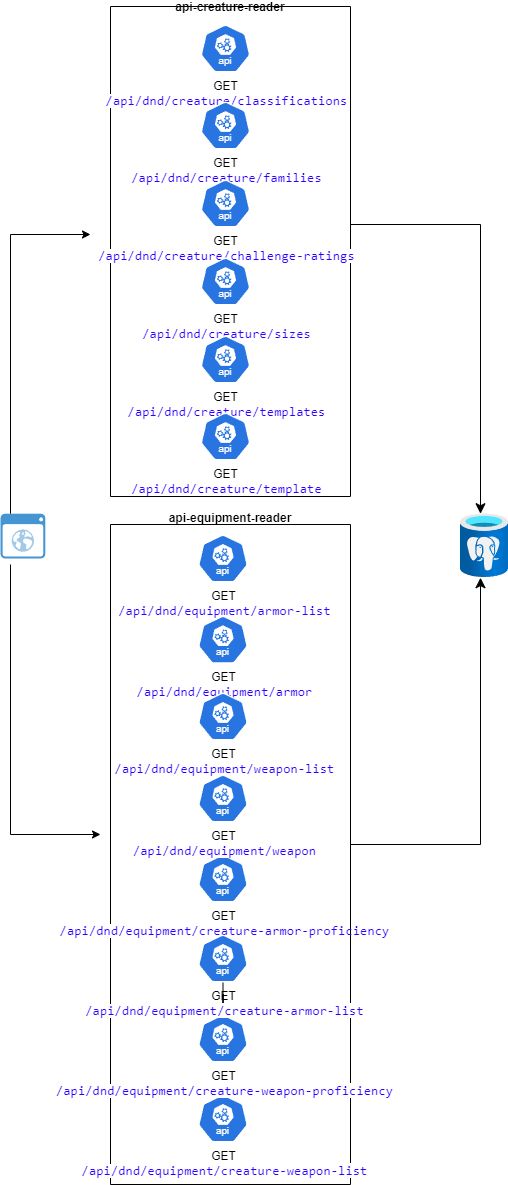

The diagram above was exported from draw.io. Its source (the exported page's mxGraphModel, read from the mxfile embedded in the PNG):
<mxGraphModel dx="1434" dy="746" grid="1" gridSize="10" guides="1" tooltips="1" connect="1" arrows="1" fold="1" page="1" pageScale="1" pageWidth="850" pageHeight="1100" math="0" shadow="0">
  <root>
    <mxCell id="0" />
    <mxCell id="1" parent="0" />
    <mxCell id="SpFf6lQBrEty10XkiJEU-1" value="" style="shadow=0;dashed=0;html=1;strokeColor=none;fillColor=#4495D1;labelPosition=center;verticalLabelPosition=bottom;verticalAlign=top;align=center;outlineConnect=0;shape=mxgraph.veeam.2d.web_ui;" parent="1" vertex="1">
      <mxGeometry x="20" y="519.2" width="44.8" height="44.8" as="geometry" />
    </mxCell>
    <mxCell id="SpFf6lQBrEty10XkiJEU-36" value="" style="image;aspect=fixed;html=1;points=[];align=center;fontSize=12;image=img/lib/azure2/databases/Azure_Database_PostgreSQL_Server.svg;" parent="1" vertex="1">
      <mxGeometry x="480" y="519.2" width="48" height="64" as="geometry" />
    </mxCell>
    <mxCell id="SpFf6lQBrEty10XkiJEU-40" value="" style="edgeStyle=segmentEdgeStyle;endArrow=classic;html=1;curved=0;rounded=0;endSize=8;startSize=8;" parent="1" target="SpFf6lQBrEty10XkiJEU-36" edge="1" source="kzZH_sIRbdOEqnKghPTo-6">
      <mxGeometry width="50" height="50" relative="1" as="geometry">
        <mxPoint x="380" y="200" as="sourcePoint" />
        <mxPoint x="497" y="758" as="targetPoint" />
        <Array as="points">
          <mxPoint x="500" y="230" />
        </Array>
      </mxGeometry>
    </mxCell>
    <mxCell id="SpFf6lQBrEty10XkiJEU-46" value="" style="edgeStyle=segmentEdgeStyle;endArrow=classic;html=1;curved=0;rounded=0;endSize=8;startSize=8;exitX=1;exitY=0.53;exitDx=0;exitDy=0;exitPerimeter=0;" parent="1" target="SpFf6lQBrEty10XkiJEU-36" edge="1" source="kzZH_sIRbdOEqnKghPTo-22">
      <mxGeometry width="50" height="50" relative="1" as="geometry">
        <mxPoint x="360" y="750" as="sourcePoint" />
        <mxPoint x="480" y="710" as="targetPoint" />
        <Array as="points">
          <mxPoint x="370" y="850" />
          <mxPoint x="500" y="850" />
        </Array>
      </mxGeometry>
    </mxCell>
    <mxCell id="kzZH_sIRbdOEqnKghPTo-5" value="" style="endArrow=classic;html=1;rounded=0;" edge="1" parent="1">
      <mxGeometry width="50" height="50" relative="1" as="geometry">
        <mxPoint x="30" y="519.2" as="sourcePoint" />
        <mxPoint x="110" y="240" as="targetPoint" />
        <Array as="points">
          <mxPoint x="30" y="240" />
        </Array>
      </mxGeometry>
    </mxCell>
    <mxCell id="kzZH_sIRbdOEqnKghPTo-6" value="api-creature-reader" style="swimlane;startSize=0;" vertex="1" parent="1">
      <mxGeometry x="130" y="12" width="240" height="490" as="geometry" />
    </mxCell>
    <mxCell id="kzZH_sIRbdOEqnKghPTo-7" value="GET&lt;br&gt;&lt;div&gt;&lt;span style=&quot;background-color:#ffffff;padding:0px 0px 0px 2px;&quot;&gt;&lt;span style=&quot;color: rgb(42, 0, 255); font-family: Consolas; font-size: 10pt; white-space-collapse: preserve;&quot;&gt;/api/dnd/creature&lt;/span&gt;&lt;span style=&quot;font-family: Consolas; font-size: 10pt; white-space-collapse: preserve;&quot;&gt;&lt;span style=&quot;color:#2a00ff;&quot;&gt;/classifications&lt;/span&gt;&lt;/span&gt;&lt;/span&gt;&lt;br&gt;&lt;/div&gt;" style="aspect=fixed;sketch=0;html=1;dashed=0;whitespace=wrap;verticalLabelPosition=bottom;verticalAlign=top;fillColor=#2875E2;strokeColor=#ffffff;points=[[0.005,0.63,0],[0.1,0.2,0],[0.9,0.2,0],[0.5,0,0],[0.995,0.63,0],[0.72,0.99,0],[0.5,1,0],[0.28,0.99,0]];shape=mxgraph.kubernetes.icon2;kubernetesLabel=1;prIcon=api" vertex="1" parent="kzZH_sIRbdOEqnKghPTo-6">
      <mxGeometry x="90" y="18" width="50" height="48" as="geometry" />
    </mxCell>
    <mxCell id="kzZH_sIRbdOEqnKghPTo-8" value="GET&lt;br&gt;&lt;div&gt;&lt;span style=&quot;background-color:#ffffff;padding:0px 0px 0px 2px;&quot;&gt;&lt;span style=&quot;color: rgb(42, 0, 255); font-family: Consolas; font-size: 10pt; white-space-collapse: preserve;&quot;&gt;/api/dnd/creature&lt;/span&gt;&lt;span style=&quot;font-family: Consolas; font-size: 10pt; white-space-collapse: preserve;&quot;&gt;&lt;span style=&quot;color:#2a00ff;&quot;&gt;/families&lt;/span&gt;&lt;/span&gt;&lt;/span&gt;&lt;br&gt;&lt;/div&gt;" style="aspect=fixed;sketch=0;html=1;dashed=0;whitespace=wrap;verticalLabelPosition=bottom;verticalAlign=top;fillColor=#2875E2;strokeColor=#ffffff;points=[[0.005,0.63,0],[0.1,0.2,0],[0.9,0.2,0],[0.5,0,0],[0.995,0.63,0],[0.72,0.99,0],[0.5,1,0],[0.28,0.99,0]];shape=mxgraph.kubernetes.icon2;kubernetesLabel=1;prIcon=api" vertex="1" parent="kzZH_sIRbdOEqnKghPTo-6">
      <mxGeometry x="90" y="95" width="50" height="48" as="geometry" />
    </mxCell>
    <mxCell id="kzZH_sIRbdOEqnKghPTo-9" value="GET&lt;br&gt;&lt;div&gt;&lt;span style=&quot;background-color:#ffffff;padding:0px 0px 0px 2px;&quot;&gt;&lt;span style=&quot;color: rgb(42, 0, 255); font-family: Consolas; font-size: 10pt; white-space-collapse: preserve;&quot;&gt;/api/dnd/creature&lt;/span&gt;&lt;span style=&quot;font-family: Consolas; font-size: 10pt; white-space-collapse: preserve;&quot;&gt;&lt;span style=&quot;color:#2a00ff;&quot;&gt;/challenge-ratings&lt;/span&gt;&lt;/span&gt;&lt;/span&gt;&lt;br&gt;&lt;/div&gt;" style="aspect=fixed;sketch=0;html=1;dashed=0;whitespace=wrap;verticalLabelPosition=bottom;verticalAlign=top;fillColor=#2875E2;strokeColor=#ffffff;points=[[0.005,0.63,0],[0.1,0.2,0],[0.9,0.2,0],[0.5,0,0],[0.995,0.63,0],[0.72,0.99,0],[0.5,1,0],[0.28,0.99,0]];shape=mxgraph.kubernetes.icon2;kubernetesLabel=1;prIcon=api" vertex="1" parent="kzZH_sIRbdOEqnKghPTo-6">
      <mxGeometry x="90" y="173" width="50" height="48" as="geometry" />
    </mxCell>
    <mxCell id="kzZH_sIRbdOEqnKghPTo-10" value="GET&lt;br&gt;&lt;div&gt;&lt;span style=&quot;background-color:#ffffff;padding:0px 0px 0px 2px;&quot;&gt;&lt;span style=&quot;color: rgb(42, 0, 255); font-family: Consolas; font-size: 10pt; white-space-collapse: preserve;&quot;&gt;/api/dnd/creature&lt;/span&gt;&lt;span style=&quot;font-family: Consolas; font-size: 10pt; white-space-collapse: preserve;&quot;&gt;&lt;span style=&quot;color:#2a00ff;&quot;&gt;/sizes&lt;/span&gt;&lt;/span&gt;&lt;/span&gt;&lt;/div&gt;" style="aspect=fixed;sketch=0;html=1;dashed=0;whitespace=wrap;verticalLabelPosition=bottom;verticalAlign=top;fillColor=#2875E2;strokeColor=#ffffff;points=[[0.005,0.63,0],[0.1,0.2,0],[0.9,0.2,0],[0.5,0,0],[0.995,0.63,0],[0.72,0.99,0],[0.5,1,0],[0.28,0.99,0]];shape=mxgraph.kubernetes.icon2;kubernetesLabel=1;prIcon=api" vertex="1" parent="kzZH_sIRbdOEqnKghPTo-6">
      <mxGeometry x="90" y="251" width="50" height="48" as="geometry" />
    </mxCell>
    <mxCell id="kzZH_sIRbdOEqnKghPTo-11" value="GET&lt;br&gt;&lt;div&gt;&lt;span style=&quot;background-color:#ffffff;padding:0px 0px 0px 2px;&quot;&gt;&lt;span style=&quot;color: rgb(42, 0, 255); font-family: Consolas; font-size: 10pt; white-space-collapse: preserve;&quot;&gt;/api/dnd/creature&lt;/span&gt;&lt;span style=&quot;font-family: Consolas; font-size: 10pt; white-space-collapse: preserve;&quot;&gt;&lt;span style=&quot;color:#2a00ff;&quot;&gt;/templates&lt;/span&gt;&lt;/span&gt;&lt;/span&gt;&lt;br&gt;&lt;/div&gt;" style="aspect=fixed;sketch=0;html=1;dashed=0;whitespace=wrap;verticalLabelPosition=bottom;verticalAlign=top;fillColor=#2875E2;strokeColor=#ffffff;points=[[0.005,0.63,0],[0.1,0.2,0],[0.9,0.2,0],[0.5,0,0],[0.995,0.63,0],[0.72,0.99,0],[0.5,1,0],[0.28,0.99,0]];shape=mxgraph.kubernetes.icon2;kubernetesLabel=1;prIcon=api" vertex="1" parent="kzZH_sIRbdOEqnKghPTo-6">
      <mxGeometry x="90" y="329" width="50" height="48" as="geometry" />
    </mxCell>
    <mxCell id="kzZH_sIRbdOEqnKghPTo-12" value="GET&lt;br&gt;&lt;div&gt;&lt;span style=&quot;background-color:#ffffff;padding:0px 0px 0px 2px;&quot;&gt;&lt;span style=&quot;color: rgb(42, 0, 255); font-family: Consolas; font-size: 10pt; white-space-collapse: preserve;&quot;&gt;/api/dnd/creature&lt;/span&gt;&lt;span style=&quot;font-family: Consolas; font-size: 10pt; white-space-collapse: preserve;&quot;&gt;&lt;span style=&quot;color:#2a00ff;&quot;&gt;/template&lt;/span&gt;&lt;/span&gt;&lt;/span&gt;&lt;br&gt;&lt;/div&gt;" style="aspect=fixed;sketch=0;html=1;dashed=0;whitespace=wrap;verticalLabelPosition=bottom;verticalAlign=top;fillColor=#2875E2;strokeColor=#ffffff;points=[[0.005,0.63,0],[0.1,0.2,0],[0.9,0.2,0],[0.5,0,0],[0.995,0.63,0],[0.72,0.99,0],[0.5,1,0],[0.28,0.99,0]];shape=mxgraph.kubernetes.icon2;kubernetesLabel=1;prIcon=api" vertex="1" parent="kzZH_sIRbdOEqnKghPTo-6">
      <mxGeometry x="90" y="406" width="50" height="48" as="geometry" />
    </mxCell>
    <mxCell id="kzZH_sIRbdOEqnKghPTo-22" value="api-equipment-reader&#10;" style="swimlane;startSize=0;" vertex="1" parent="1">
      <mxGeometry x="130" y="530" width="240" height="660" as="geometry" />
    </mxCell>
    <mxCell id="SpFf6lQBrEty10XkiJEU-2" value="GET&lt;div&gt;&lt;span style=&quot;background-color:#ffffff;padding:0px 0px 0px 2px;&quot;&gt;&lt;span style=&quot;font-family: Consolas; font-size: 10pt; white-space-collapse: preserve;&quot;&gt;&lt;span style=&quot;color:#2a00ff;&quot;&gt;/api/dnd/equipment&lt;/span&gt;&lt;/span&gt;&lt;/span&gt;&lt;span style=&quot;color: rgb(42, 0, 255); font-family: Consolas; font-size: 10pt; white-space-collapse: preserve; background-color: rgb(255, 255, 255);&quot;&gt;/creature-weapon-list&lt;/span&gt;&lt;br&gt;&lt;/div&gt;" style="aspect=fixed;sketch=0;html=1;dashed=0;whitespace=wrap;verticalLabelPosition=bottom;verticalAlign=top;fillColor=#2875E2;strokeColor=#ffffff;points=[[0.005,0.63,0],[0.1,0.2,0],[0.9,0.2,0],[0.5,0,0],[0.995,0.63,0],[0.72,0.99,0],[0.5,1,0],[0.28,0.99,0]];shape=mxgraph.kubernetes.icon2;kubernetesLabel=1;prIcon=api" parent="kzZH_sIRbdOEqnKghPTo-22" vertex="1">
      <mxGeometry x="87.5" y="570" width="50" height="48" as="geometry" />
    </mxCell>
    <mxCell id="SpFf6lQBrEty10XkiJEU-10" value="GET&lt;div&gt;&lt;span style=&quot;background-color:#ffffff;padding:0px 0px 0px 2px;&quot;&gt;&lt;span style=&quot;font-family: Consolas; font-size: 10pt; white-space-collapse: preserve;&quot;&gt;&lt;span style=&quot;color:#2a00ff;&quot;&gt;/api/dnd/equipment&lt;/span&gt;&lt;/span&gt;&lt;/span&gt;&lt;span style=&quot;color: rgb(42, 0, 255); font-family: Consolas; font-size: 10pt; white-space-collapse: preserve; background-color: rgb(255, 255, 255);&quot;&gt;/creature-weapon-proficiency&lt;/span&gt;&lt;br&gt;&lt;/div&gt;" style="aspect=fixed;sketch=0;html=1;dashed=0;whitespace=wrap;verticalLabelPosition=bottom;verticalAlign=top;fillColor=#2875E2;strokeColor=#ffffff;points=[[0.005,0.63,0],[0.1,0.2,0],[0.9,0.2,0],[0.5,0,0],[0.995,0.63,0],[0.72,0.99,0],[0.5,1,0],[0.28,0.99,0]];shape=mxgraph.kubernetes.icon2;kubernetesLabel=1;prIcon=api" parent="kzZH_sIRbdOEqnKghPTo-22" vertex="1">
      <mxGeometry x="87.5" y="490" width="50" height="48" as="geometry" />
    </mxCell>
    <mxCell id="SpFf6lQBrEty10XkiJEU-15" value="GET&lt;br&gt;&lt;div&gt;&lt;span style=&quot;background-color:#ffffff;padding:0px 0px 0px 2px;&quot;&gt;&lt;span style=&quot;color: rgb(42, 0, 255); font-family: Consolas; font-size: 10pt; white-space-collapse: preserve;&quot;&gt;/api/dnd/&lt;/span&gt;&lt;/span&gt;&lt;span style=&quot;white-space-collapse: preserve; color: rgb(42, 0, 255); font-family: Consolas; font-size: 10pt;&quot;&gt;equipment&lt;/span&gt;&lt;span style=&quot;white-space-collapse: preserve; font-family: Consolas; font-size: 10pt;&quot;&gt;&lt;span style=&quot;color:#2a00ff;&quot;&gt;/creature-armor-proficiency&lt;/span&gt;&lt;/span&gt;&lt;/div&gt;" style="aspect=fixed;sketch=0;html=1;dashed=0;whitespace=wrap;verticalLabelPosition=bottom;verticalAlign=top;fillColor=#2875E2;strokeColor=#ffffff;points=[[0.005,0.63,0],[0.1,0.2,0],[0.9,0.2,0],[0.5,0,0],[0.995,0.63,0],[0.72,0.99,0],[0.5,1,0],[0.28,0.99,0]];shape=mxgraph.kubernetes.icon2;kubernetesLabel=1;prIcon=api" parent="kzZH_sIRbdOEqnKghPTo-22" vertex="1">
      <mxGeometry x="87.5" y="330" width="50" height="48" as="geometry" />
    </mxCell>
    <mxCell id="kzZH_sIRbdOEqnKghPTo-25" value="" style="edgeStyle=orthogonalEdgeStyle;rounded=0;orthogonalLoop=1;jettySize=auto;html=1;" edge="1" parent="kzZH_sIRbdOEqnKghPTo-22" source="SpFf6lQBrEty10XkiJEU-16" target="SpFf6lQBrEty10XkiJEU-10">
      <mxGeometry relative="1" as="geometry" />
    </mxCell>
    <mxCell id="SpFf6lQBrEty10XkiJEU-16" value="GET&lt;div&gt;&lt;span style=&quot;background-color:#ffffff;padding:0px 0px 0px 2px;&quot;&gt;&lt;span style=&quot;font-family: Consolas; font-size: 10pt; white-space-collapse: preserve;&quot;&gt;&lt;span style=&quot;color:#2a00ff;&quot;&gt;/api/dnd/equipment&lt;/span&gt;&lt;/span&gt;&lt;/span&gt;&lt;span style=&quot;color: rgb(42, 0, 255); font-family: Consolas; font-size: 10pt; white-space-collapse: preserve; background-color: rgb(255, 255, 255);&quot;&gt;/creature-armor-list&lt;/span&gt;&lt;br&gt;&lt;/div&gt;" style="aspect=fixed;sketch=0;html=1;dashed=0;whitespace=wrap;verticalLabelPosition=bottom;verticalAlign=top;fillColor=#2875E2;strokeColor=#ffffff;points=[[0.005,0.63,0],[0.1,0.2,0],[0.9,0.2,0],[0.5,0,0],[0.995,0.63,0],[0.72,0.99,0],[0.5,1,0],[0.28,0.99,0]];shape=mxgraph.kubernetes.icon2;kubernetesLabel=1;prIcon=api" parent="kzZH_sIRbdOEqnKghPTo-22" vertex="1">
      <mxGeometry x="87.5" y="410" width="50" height="48" as="geometry" />
    </mxCell>
    <mxCell id="SpFf6lQBrEty10XkiJEU-6" value="GET&lt;br&gt;&lt;div&gt;&lt;span style=&quot;background-color:#ffffff;padding:0px 0px 0px 2px;&quot;&gt;&lt;span style=&quot;color: rgb(42, 0, 255); font-family: Consolas; font-size: 10pt; white-space-collapse: preserve;&quot;&gt;/api/dnd/equipment&lt;/span&gt;&lt;span style=&quot;font-family: Consolas; font-size: 10pt; white-space-collapse: preserve;&quot;&gt;&lt;span style=&quot;color:#2a00ff;&quot;&gt;/armor-list&lt;/span&gt;&lt;/span&gt;&lt;/span&gt;&lt;br&gt;&lt;/div&gt;" style="aspect=fixed;sketch=0;html=1;dashed=0;whitespace=wrap;verticalLabelPosition=bottom;verticalAlign=top;fillColor=#2875E2;strokeColor=#ffffff;points=[[0.005,0.63,0],[0.1,0.2,0],[0.9,0.2,0],[0.5,0,0],[0.995,0.63,0],[0.72,0.99,0],[0.5,1,0],[0.28,0.99,0]];shape=mxgraph.kubernetes.icon2;kubernetesLabel=1;prIcon=api" parent="kzZH_sIRbdOEqnKghPTo-22" vertex="1">
      <mxGeometry x="87.5" y="10" width="50" height="48" as="geometry" />
    </mxCell>
    <mxCell id="SpFf6lQBrEty10XkiJEU-5" value="GET&lt;br&gt;&lt;div&gt;&lt;span style=&quot;background-color:#ffffff;padding:0px 0px 0px 2px;&quot;&gt;&lt;span style=&quot;color: rgb(42, 0, 255); font-family: Consolas; font-size: 10pt; white-space-collapse: preserve;&quot;&gt;/api/dnd/equipment&lt;/span&gt;&lt;span style=&quot;font-family: Consolas; font-size: 10pt; white-space-collapse: preserve;&quot;&gt;&lt;span style=&quot;color:#2a00ff;&quot;&gt;/armor&lt;/span&gt;&lt;/span&gt;&lt;/span&gt;&lt;br&gt;&lt;/div&gt;" style="aspect=fixed;sketch=0;html=1;dashed=0;whitespace=wrap;verticalLabelPosition=bottom;verticalAlign=top;fillColor=#2875E2;strokeColor=#ffffff;points=[[0.005,0.63,0],[0.1,0.2,0],[0.9,0.2,0],[0.5,0,0],[0.995,0.63,0],[0.72,0.99,0],[0.5,1,0],[0.28,0.99,0]];shape=mxgraph.kubernetes.icon2;kubernetesLabel=1;prIcon=api" parent="kzZH_sIRbdOEqnKghPTo-22" vertex="1">
      <mxGeometry x="87.5" y="91.20000000000005" width="50" height="48" as="geometry" />
    </mxCell>
    <mxCell id="SpFf6lQBrEty10XkiJEU-3" value="GET&lt;br&gt;&lt;div&gt;&lt;span style=&quot;background-color:#ffffff;padding:0px 0px 0px 2px;&quot;&gt;&lt;span style=&quot;color: rgb(42, 0, 255); font-family: Consolas; font-size: 10pt; white-space-collapse: preserve;&quot;&gt;/api/dnd/equipment&lt;/span&gt;&lt;span style=&quot;font-family: Consolas; font-size: 10pt; white-space-collapse: preserve;&quot;&gt;&lt;span style=&quot;color:#2a00ff;&quot;&gt;/weapon-list&lt;/span&gt;&lt;/span&gt;&lt;/span&gt;&lt;br&gt;&lt;/div&gt;" style="aspect=fixed;sketch=0;html=1;dashed=0;whitespace=wrap;verticalLabelPosition=bottom;verticalAlign=top;fillColor=#2875E2;strokeColor=#ffffff;points=[[0.005,0.63,0],[0.1,0.2,0],[0.9,0.2,0],[0.5,0,0],[0.995,0.63,0],[0.72,0.99,0],[0.5,1,0],[0.28,0.99,0]];shape=mxgraph.kubernetes.icon2;kubernetesLabel=1;prIcon=api" parent="kzZH_sIRbdOEqnKghPTo-22" vertex="1">
      <mxGeometry x="87.5" y="168" width="50" height="48" as="geometry" />
    </mxCell>
    <mxCell id="SpFf6lQBrEty10XkiJEU-7" value="GET&lt;br&gt;&lt;div&gt;&lt;span style=&quot;background-color:#ffffff;padding:0px 0px 0px 2px;&quot;&gt;&lt;span style=&quot;color: rgb(42, 0, 255); font-family: Consolas; font-size: 10pt; white-space-collapse: preserve;&quot;&gt;/api/dnd/equipment&lt;/span&gt;&lt;span style=&quot;font-family: Consolas; font-size: 10pt; white-space-collapse: preserve;&quot;&gt;&lt;span style=&quot;color:#2a00ff;&quot;&gt;/weapon&lt;/span&gt;&lt;/span&gt;&lt;/span&gt;&lt;br&gt;&lt;/div&gt;" style="aspect=fixed;sketch=0;html=1;dashed=0;whitespace=wrap;verticalLabelPosition=bottom;verticalAlign=top;fillColor=#2875E2;strokeColor=#ffffff;points=[[0.005,0.63,0],[0.1,0.2,0],[0.9,0.2,0],[0.5,0,0],[0.995,0.63,0],[0.72,0.99,0],[0.5,1,0],[0.28,0.99,0]];shape=mxgraph.kubernetes.icon2;kubernetesLabel=1;prIcon=api" parent="kzZH_sIRbdOEqnKghPTo-22" vertex="1">
      <mxGeometry x="87.5" y="250" width="50" height="48" as="geometry" />
    </mxCell>
    <mxCell id="kzZH_sIRbdOEqnKghPTo-23" value="" style="endArrow=classic;html=1;rounded=0;" edge="1" parent="1">
      <mxGeometry width="50" height="50" relative="1" as="geometry">
        <mxPoint x="30" y="570" as="sourcePoint" />
        <mxPoint x="120" y="840" as="targetPoint" />
        <Array as="points">
          <mxPoint x="30" y="840" />
        </Array>
      </mxGeometry>
    </mxCell>
  </root>
</mxGraphModel>